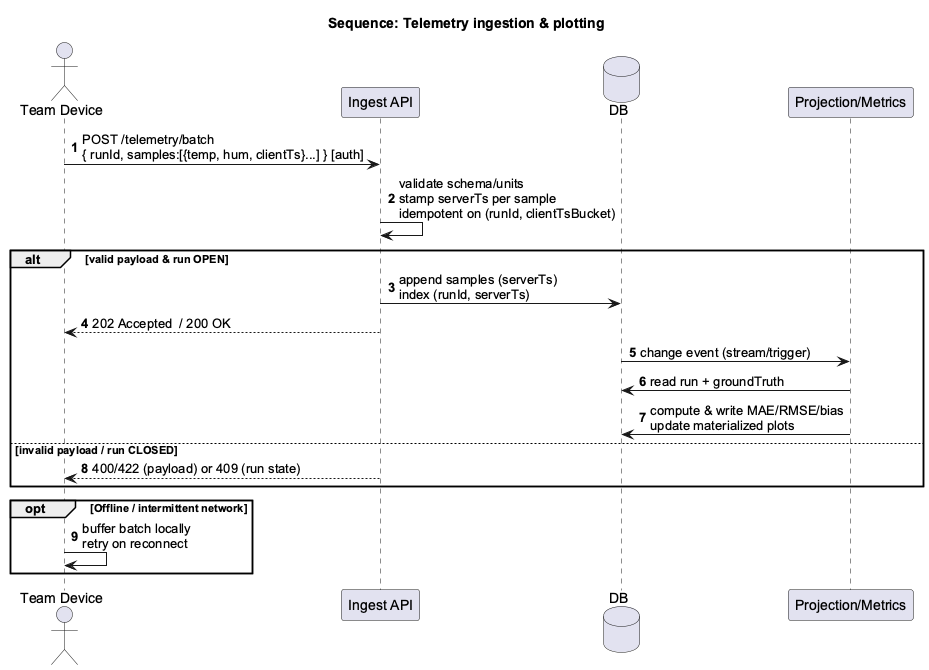

The diagram above was rendered by PlantUML. Its source (embedded in the PNG):
@startuml
skinparam shadowing false
skinparam defaultFontName Arial
autonumber
title Sequence: Telemetry ingestion & plotting

actor "Team Device" as TEAM
participant "Ingest API" as API
database "DB" as DB
participant "Projection/Metrics" as MET

TEAM -> API : POST /telemetry/batch\n{ runId, samples:[{temp, hum, clientTs}...] } [auth]
API -> API : validate schema/units\nstamp serverTs per sample\nidempotent on (runId, clientTsBucket)

alt valid payload & run OPEN
  API -> DB : append samples (serverTs)\nindex (runId, serverTs)
  API --> TEAM : 202 Accepted  / 200 OK
  DB -> MET : change event (stream/trigger)
  MET -> DB : read run + groundTruth
  MET -> DB : compute & write MAE/RMSE/bias\nupdate materialized plots
else invalid payload / run CLOSED
  API --> TEAM : 400/422 (payload) or 409 (run state)
end

opt Offline / intermittent network
  TEAM -> TEAM : buffer batch locally\nretry on reconnect
end
@enduml